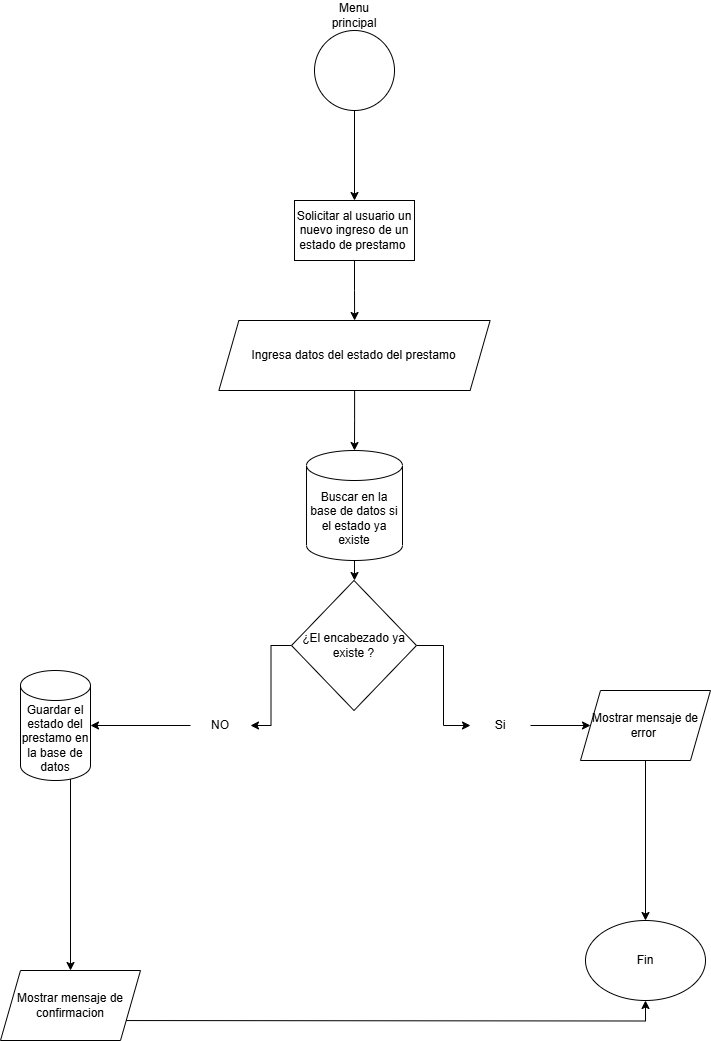

The diagram above was exported from draw.io. Its source (the exported page's mxGraphModel, read from the mxfile embedded in the PNG):
<mxGraphModel dx="1120" dy="426" grid="1" gridSize="10" guides="1" tooltips="1" connect="1" arrows="1" fold="1" page="1" pageScale="1" pageWidth="827" pageHeight="1169" math="0" shadow="0">
  <root>
    <mxCell id="dvSPcmIoLflvc_WZ4rtF-0" />
    <mxCell id="dvSPcmIoLflvc_WZ4rtF-1" parent="dvSPcmIoLflvc_WZ4rtF-0" />
    <mxCell id="dvSPcmIoLflvc_WZ4rtF-2" value="" style="edgeStyle=orthogonalEdgeStyle;rounded=0;orthogonalLoop=1;jettySize=auto;html=1;" edge="1" parent="dvSPcmIoLflvc_WZ4rtF-1" source="dvSPcmIoLflvc_WZ4rtF-3" target="dvSPcmIoLflvc_WZ4rtF-6">
      <mxGeometry relative="1" as="geometry" />
    </mxCell>
    <mxCell id="dvSPcmIoLflvc_WZ4rtF-3" value="" style="ellipse;whiteSpace=wrap;html=1;aspect=fixed;" vertex="1" parent="dvSPcmIoLflvc_WZ4rtF-1">
      <mxGeometry x="374" y="30" width="80" height="80" as="geometry" />
    </mxCell>
    <mxCell id="dvSPcmIoLflvc_WZ4rtF-4" value="Menu principal" style="text;html=1;align=center;verticalAlign=middle;whiteSpace=wrap;rounded=0;" vertex="1" parent="dvSPcmIoLflvc_WZ4rtF-1">
      <mxGeometry x="384" width="60" height="30" as="geometry" />
    </mxCell>
    <mxCell id="dvSPcmIoLflvc_WZ4rtF-5" value="" style="edgeStyle=orthogonalEdgeStyle;rounded=0;orthogonalLoop=1;jettySize=auto;html=1;" edge="1" parent="dvSPcmIoLflvc_WZ4rtF-1" source="dvSPcmIoLflvc_WZ4rtF-6" target="dvSPcmIoLflvc_WZ4rtF-8">
      <mxGeometry relative="1" as="geometry" />
    </mxCell>
    <mxCell id="dvSPcmIoLflvc_WZ4rtF-6" value="Solicitar al usuario un nuevo ingreso de un estado de prestamo&amp;nbsp;" style="whiteSpace=wrap;html=1;" vertex="1" parent="dvSPcmIoLflvc_WZ4rtF-1">
      <mxGeometry x="354" y="200" width="120" height="60" as="geometry" />
    </mxCell>
    <mxCell id="dvSPcmIoLflvc_WZ4rtF-7" value="" style="edgeStyle=orthogonalEdgeStyle;rounded=0;orthogonalLoop=1;jettySize=auto;html=1;" edge="1" parent="dvSPcmIoLflvc_WZ4rtF-1" source="dvSPcmIoLflvc_WZ4rtF-8">
      <mxGeometry relative="1" as="geometry">
        <mxPoint x="414" y="450" as="targetPoint" />
      </mxGeometry>
    </mxCell>
    <mxCell id="dvSPcmIoLflvc_WZ4rtF-8" value="Ingresa datos del estado del prestamo" style="shape=parallelogram;perimeter=parallelogramPerimeter;whiteSpace=wrap;html=1;fixedSize=1;" vertex="1" parent="dvSPcmIoLflvc_WZ4rtF-1">
      <mxGeometry x="278.38" y="320" width="271.25" height="70" as="geometry" />
    </mxCell>
    <mxCell id="dvSPcmIoLflvc_WZ4rtF-9" value="" style="edgeStyle=orthogonalEdgeStyle;rounded=0;orthogonalLoop=1;jettySize=auto;html=1;" edge="1" parent="dvSPcmIoLflvc_WZ4rtF-1" source="dvSPcmIoLflvc_WZ4rtF-11" target="dvSPcmIoLflvc_WZ4rtF-13">
      <mxGeometry relative="1" as="geometry" />
    </mxCell>
    <mxCell id="dvSPcmIoLflvc_WZ4rtF-10" value="" style="edgeStyle=orthogonalEdgeStyle;rounded=0;orthogonalLoop=1;jettySize=auto;html=1;" edge="1" parent="dvSPcmIoLflvc_WZ4rtF-1" source="dvSPcmIoLflvc_WZ4rtF-11" target="dvSPcmIoLflvc_WZ4rtF-15">
      <mxGeometry relative="1" as="geometry" />
    </mxCell>
    <mxCell id="dvSPcmIoLflvc_WZ4rtF-11" value="¿El encabezado ya existe ?" style="rhombus;whiteSpace=wrap;html=1;" vertex="1" parent="dvSPcmIoLflvc_WZ4rtF-1">
      <mxGeometry x="351" y="580" width="125" height="130" as="geometry" />
    </mxCell>
    <mxCell id="dvSPcmIoLflvc_WZ4rtF-12" value="" style="edgeStyle=orthogonalEdgeStyle;rounded=0;orthogonalLoop=1;jettySize=auto;html=1;" edge="1" parent="dvSPcmIoLflvc_WZ4rtF-1" source="dvSPcmIoLflvc_WZ4rtF-13" target="dvSPcmIoLflvc_WZ4rtF-22">
      <mxGeometry relative="1" as="geometry" />
    </mxCell>
    <mxCell id="dvSPcmIoLflvc_WZ4rtF-13" value="Si" style="text;html=1;align=center;verticalAlign=middle;whiteSpace=wrap;rounded=0;" vertex="1" parent="dvSPcmIoLflvc_WZ4rtF-1">
      <mxGeometry x="530" y="710" width="60" height="30" as="geometry" />
    </mxCell>
    <mxCell id="dvSPcmIoLflvc_WZ4rtF-14" value="" style="edgeStyle=orthogonalEdgeStyle;rounded=0;orthogonalLoop=1;jettySize=auto;html=1;" edge="1" parent="dvSPcmIoLflvc_WZ4rtF-1" source="dvSPcmIoLflvc_WZ4rtF-15" target="dvSPcmIoLflvc_WZ4rtF-17">
      <mxGeometry relative="1" as="geometry" />
    </mxCell>
    <mxCell id="dvSPcmIoLflvc_WZ4rtF-15" value="NO" style="text;html=1;align=center;verticalAlign=middle;whiteSpace=wrap;rounded=0;" vertex="1" parent="dvSPcmIoLflvc_WZ4rtF-1">
      <mxGeometry x="250" y="710" width="60" height="30" as="geometry" />
    </mxCell>
    <mxCell id="dvSPcmIoLflvc_WZ4rtF-16" value="" style="edgeStyle=orthogonalEdgeStyle;rounded=0;orthogonalLoop=1;jettySize=auto;html=1;" edge="1" parent="dvSPcmIoLflvc_WZ4rtF-1">
      <mxGeometry relative="1" as="geometry">
        <mxPoint x="130" y="762.5" as="sourcePoint" />
        <mxPoint x="130" y="970" as="targetPoint" />
      </mxGeometry>
    </mxCell>
    <mxCell id="dvSPcmIoLflvc_WZ4rtF-17" value="Guardar el estado del prestamo en la base de datos" style="shape=cylinder3;whiteSpace=wrap;html=1;boundedLbl=1;backgroundOutline=1;size=15;" vertex="1" parent="dvSPcmIoLflvc_WZ4rtF-1">
      <mxGeometry x="80" y="670" width="70" height="110" as="geometry" />
    </mxCell>
    <mxCell id="dvSPcmIoLflvc_WZ4rtF-18" value="" style="edgeStyle=orthogonalEdgeStyle;rounded=0;orthogonalLoop=1;jettySize=auto;html=1;" edge="1" parent="dvSPcmIoLflvc_WZ4rtF-1" target="dvSPcmIoLflvc_WZ4rtF-19">
      <mxGeometry relative="1" as="geometry">
        <mxPoint x="130" y="1020" as="sourcePoint" />
      </mxGeometry>
    </mxCell>
    <mxCell id="dvSPcmIoLflvc_WZ4rtF-19" value="Fin" style="ellipse;whiteSpace=wrap;html=1;" vertex="1" parent="dvSPcmIoLflvc_WZ4rtF-1">
      <mxGeometry x="645" y="920" width="120" height="80" as="geometry" />
    </mxCell>
    <mxCell id="dvSPcmIoLflvc_WZ4rtF-20" value="" style="edgeStyle=orthogonalEdgeStyle;rounded=0;orthogonalLoop=1;jettySize=auto;html=1;" edge="1" parent="dvSPcmIoLflvc_WZ4rtF-1" source="dvSPcmIoLflvc_WZ4rtF-25" target="dvSPcmIoLflvc_WZ4rtF-11">
      <mxGeometry relative="1" as="geometry">
        <mxPoint x="414" y="510" as="sourcePoint" />
      </mxGeometry>
    </mxCell>
    <mxCell id="dvSPcmIoLflvc_WZ4rtF-21" value="" style="edgeStyle=orthogonalEdgeStyle;rounded=0;orthogonalLoop=1;jettySize=auto;html=1;" edge="1" parent="dvSPcmIoLflvc_WZ4rtF-1" source="dvSPcmIoLflvc_WZ4rtF-22" target="dvSPcmIoLflvc_WZ4rtF-19">
      <mxGeometry relative="1" as="geometry" />
    </mxCell>
    <mxCell id="dvSPcmIoLflvc_WZ4rtF-22" value="Mostrar mensaje de error&amp;nbsp;" style="shape=parallelogram;perimeter=parallelogramPerimeter;whiteSpace=wrap;html=1;fixedSize=1;" vertex="1" parent="dvSPcmIoLflvc_WZ4rtF-1">
      <mxGeometry x="640" y="690" width="130" height="70" as="geometry" />
    </mxCell>
    <mxCell id="dvSPcmIoLflvc_WZ4rtF-23" value="Mostrar mensaje de confirmacion" style="shape=parallelogram;perimeter=parallelogramPerimeter;whiteSpace=wrap;html=1;fixedSize=1;" vertex="1" parent="dvSPcmIoLflvc_WZ4rtF-1">
      <mxGeometry x="60" y="970" width="140" height="70" as="geometry" />
    </mxCell>
    <mxCell id="dvSPcmIoLflvc_WZ4rtF-24" value="" style="edgeStyle=orthogonalEdgeStyle;rounded=0;orthogonalLoop=1;jettySize=auto;html=1;" edge="1" parent="dvSPcmIoLflvc_WZ4rtF-1" target="dvSPcmIoLflvc_WZ4rtF-25">
      <mxGeometry relative="1" as="geometry">
        <mxPoint x="414" y="510" as="sourcePoint" />
        <mxPoint x="414" y="580" as="targetPoint" />
      </mxGeometry>
    </mxCell>
    <mxCell id="dvSPcmIoLflvc_WZ4rtF-25" value="Buscar en la base de datos si el estado ya existe" style="shape=cylinder3;whiteSpace=wrap;html=1;boundedLbl=1;backgroundOutline=1;size=15;" vertex="1" parent="dvSPcmIoLflvc_WZ4rtF-1">
      <mxGeometry x="366.01" y="450" width="95.99" height="110" as="geometry" />
    </mxCell>
  </root>
</mxGraphModel>